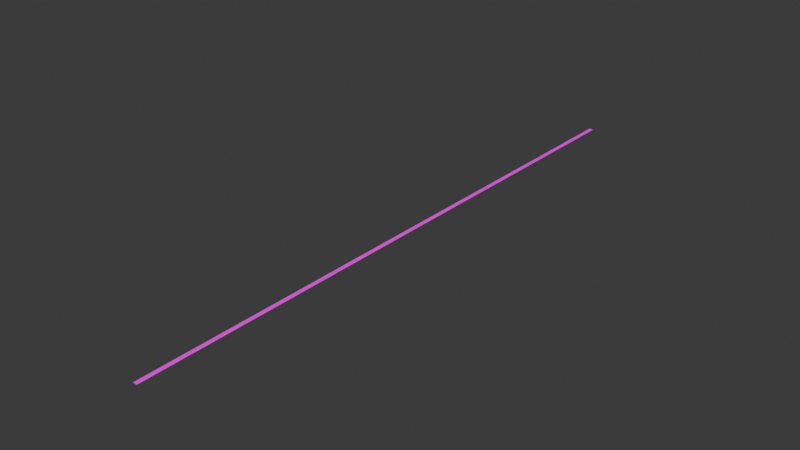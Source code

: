 # Source: base.blend  (saved by Blender 4.4.32; exported with 4.5.12 LTS)
import bpy
from mathutils import Matrix  # noqa: F401  (used for matrix-valued properties, if any)

bpy.ops.wm.read_factory_settings(use_empty=True)
scene = bpy.context.scene
scene.name = 'Scene'

# ---- collections
col_collection = bpy.data.collections.new('Collection'); scene.collection.children.link(col_collection)

# ---- images (referenced by path relative to the original .blend; pixels are not part of the script)
import os
ASSET_DIR = os.environ.get("B2B_ASSET_DIR", "")  # directory of the original .blend (textures are referenced by path, not embedded)
HERE = os.path.dirname(os.path.abspath(__file__))  # packed textures are extracted next to this script under _unpacked/

def load_image(name, relpath, width, height, colorspace="sRGB"):
    """Load a texture the original file referenced (path relative to the .blend, or extracted next to this script)."""
    p = next((c for c in (os.path.join(HERE, relpath), os.path.join(ASSET_DIR, relpath)) if relpath and os.path.exists(c)), "")
    if p:
        img = bpy.data.images.load(p, check_existing=True)
        img.name = name
    else:  # same state as the original file: an image datablock whose file is absent (Cycles renders it pink)
        img = bpy.data.images.new(name, width, height)
        img.source = "FILE"
        img.filepath = "//" + (relpath or name)
    img.colorspace_settings.name = colorspace
    return img
img_asphalt_track_disp_png = load_image('asphalt_track_disp.png', 'asphalt_track_disp_4k.png', 1024, 1024, 'Non-Color')
img_asphalt_track_diff_png = load_image('asphalt_track_diff.png', 'asphalt_track_diff_4k.jpg', 1024, 1024, 'sRGB')
img_asphalt_track_rough_png = load_image('asphalt_track_rough.png', 'asphalt_track_rough_4k.exr', 1024, 1024, 'Non-Color')
img_asphalt_track_nor_gl_png = load_image('asphalt_track_nor_gl.png', 'asphalt_track_nor_gl_4k.exr', 1024, 1024, 'Non-Color')
img_asphalt_kerb_disp_4k_png = load_image('asphalt_kerb_disp_4k.png', 'asphalt_kerb_disp_4k.png', 1024, 1024, 'sRGB')
img_asphalt_kerb_diff_4k_jpg = load_image('asphalt_kerb_diff_4k.jpg', 'asphalt_kerb_diff_4k.jpg', 1024, 1024, 'sRGB')
img_asphalt_kerb_rough_4k_exr = load_image('asphalt_kerb_rough_4k.exr', 'asphalt_kerb_rough_4k.exr', 1024, 1024, 'Linear Rec.709')
img_asphalt_kerb_nor_gl_4k_exr = load_image('asphalt_kerb_nor_gl_4k.exr', 'asphalt_kerb_nor_gl_4k.exr', 1024, 1024, 'Linear Rec.709')
img_forrest_ground_01_diff_4k_png = load_image('forrest_ground_01_diff_4k.png', 'forrest_ground_01_diff_4k.jpg', 1024, 1024, 'sRGB')
img_forrest_ground_01_rough_4k_png = load_image('forrest_ground_01_rough_4k.png', 'forrest_ground_01_rough_4k.jpg', 1024, 1024, 'Non-Color')
img_forrest_ground_01_nor_4k_png = load_image('forrest_ground_01_nor_4k.png', 'forrest_ground_01_nor_gl_4k.exr', 1024, 1024, 'Non-Color')
img_forrest_ground_01_disp_4k_png = load_image('forrest_ground_01_disp_4k.png', 'forrest_ground_01_disp_4k.png', 1024, 1024, 'Non-Color')

# ---- materials (node trees are filled in below, after node groups)
mat_asphalt_track = bpy.data.materials.new('asphalt_track')
mat_asphalt_track.displacement_method = 'DISPLACEMENT'
mat_asphalt_kerb = bpy.data.materials.new('asphalt_kerb')
mat_asphalt_kerb.displacement_method = 'DISPLACEMENT'
mat_forrest_ground_01 = bpy.data.materials.new('forrest_ground_01')
mat_forrest_ground_01.displacement_method = 'DISPLACEMENT'

# ---- material node trees
mat_asphalt_track.use_nodes = True; mat_asphalt_track.node_tree.nodes.clear()
_N = mat_asphalt_track.node_tree.nodes; _L = mat_asphalt_track.node_tree.links
n0 = _N.new('ShaderNodeOutputMaterial'); n0.name = 'Material Output'; n0.location = (306, 145)
n1 = _N.new('ShaderNodeBsdfPrincipled'); n1.name = 'Principled BSDF'; n1.location = (-72, 429)
n1.distribution = 'GGX'
n1.subsurface_method = 'BURLEY'
n1.inputs[3].default_value = 1.45
n1.inputs[27].default_value = (0.0, 0.0, 0.0, 1.0)
n1.inputs[28].default_value = 1.0
n2 = _N.new('ShaderNodeTexImage'); n2.name = 'Image Texture'; n2.location = (85, -600)
n2.label = 'Displacement'
n2.image = img_asphalt_track_disp_png
n3 = _N.new('ShaderNodeDisplacement'); n3.name = 'Displacement'; n3.location = (28, -271)
n3.inputs[1].default_value = 0.0
n3.inputs[2].default_value = 0.0
n4 = _N.new('ShaderNodeTexImage'); n4.name = 'Image Texture.001'; n4.location = (85, -40)
n4.label = 'Base Color'
n4.image = img_asphalt_track_diff_png
n5 = _N.new('ShaderNodeTexImage'); n5.name = 'Image Texture.002'; n5.location = (85, -320)
n5.label = 'Roughness'
n5.image = img_asphalt_track_rough_png
n6 = _N.new('ShaderNodeTexImage'); n6.name = 'Image Texture.003'; n6.location = (85, -880)
n6.label = 'Normal'
n6.image = img_asphalt_track_nor_gl_png
n7 = _N.new('ShaderNodeNormalMap'); n7.name = 'Normal Map'; n7.location = (-322, -211)
n8 = _N.new('ShaderNodeMapping'); n8.name = 'Mapping'; n8.location = (230, -40)
n9 = _N.new('NodeReroute'); n9.name = 'Reroute'; n9.location = (35, -622)
n9.width = 10
n9.socket_idname = 'NodeSocketVector'
n10 = _N.new('ShaderNodeTexCoord'); n10.name = 'Texture Coordinate'; n10.location = (30, -40)
n11 = _N.new('NodeFrame'); n11.name = 'Frame'; n11.location = (-1352, 469)
n11.label = 'Mapping'
n11.width = 400
n12 = _N.new('NodeFrame'); n12.name = 'Frame.001'; n12.location = (-707, 669)
n12.label = 'Textures'
n12.width = 355
n2.parent = n12
n4.parent = n12
n5.parent = n12
n6.parent = n12
n8.parent = n11
n9.parent = n12
n10.parent = n11
_L.new(n1.outputs[0], n0.inputs[0])
_L.new(n2.outputs[0], n3.inputs[0])
_L.new(n3.outputs[0], n0.inputs[2])
_L.new(n4.outputs[0], n1.inputs[0])
_L.new(n5.outputs[0], n1.inputs[2])
_L.new(n6.outputs[0], n7.inputs[1])
_L.new(n7.outputs[0], n1.inputs[5])
_L.new(n9.outputs[0], n4.inputs[0])
_L.new(n9.outputs[0], n5.inputs[0])
_L.new(n9.outputs[0], n2.inputs[0])
_L.new(n9.outputs[0], n6.inputs[0])
_L.new(n8.outputs[0], n9.inputs[0])
_L.new(n10.outputs[2], n8.inputs[0])
n0.is_active_output = True
mat_asphalt_kerb.use_nodes = True; mat_asphalt_kerb.node_tree.nodes.clear()
_N = mat_asphalt_kerb.node_tree.nodes; _L = mat_asphalt_kerb.node_tree.links
n0 = _N.new('ShaderNodeOutputMaterial'); n0.name = 'Material Output'; n0.location = (306, 145)
n1 = _N.new('ShaderNodeBsdfPrincipled'); n1.name = 'Principled BSDF'; n1.location = (-72, 429)
n1.distribution = 'GGX'
n1.subsurface_method = 'BURLEY'
n1.inputs[3].default_value = 1.45
n1.inputs[27].default_value = (0.0, 0.0, 0.0, 1.0)
n1.inputs[28].default_value = 1.0
n2 = _N.new('ShaderNodeTexImage'); n2.name = 'Image Texture'; n2.location = (85, -600)
n2.label = 'Displacement'
n2.image = img_asphalt_kerb_disp_4k_png
n3 = _N.new('ShaderNodeDisplacement'); n3.name = 'Displacement'; n3.location = (28, -271)
n3.inputs[1].default_value = 0.0
n3.inputs[2].default_value = 0.0
n4 = _N.new('ShaderNodeTexImage'); n4.name = 'Image Texture.001'; n4.location = (85, -40)
n4.label = 'Base Color'
n4.image = img_asphalt_kerb_diff_4k_jpg
n5 = _N.new('ShaderNodeTexImage'); n5.name = 'Image Texture.002'; n5.location = (85, -320)
n5.label = 'Roughness'
n5.image = img_asphalt_kerb_rough_4k_exr
n6 = _N.new('ShaderNodeTexImage'); n6.name = 'Image Texture.003'; n6.location = (85, -880)
n6.label = 'Normal'
n6.image = img_asphalt_kerb_nor_gl_4k_exr
n7 = _N.new('ShaderNodeNormalMap'); n7.name = 'Normal Map'; n7.location = (-322, -211)
n8 = _N.new('ShaderNodeMapping'); n8.name = 'Mapping'; n8.location = (230, -40)
n9 = _N.new('NodeReroute'); n9.name = 'Reroute'; n9.location = (35, -622)
n9.width = 10
n9.socket_idname = 'NodeSocketVector'
n10 = _N.new('ShaderNodeTexCoord'); n10.name = 'Texture Coordinate'; n10.location = (30, -40)
n11 = _N.new('NodeFrame'); n11.name = 'Frame'; n11.location = (-1352, 469)
n11.label = 'Mapping'
n11.width = 400
n12 = _N.new('NodeFrame'); n12.name = 'Frame.001'; n12.location = (-707, 669)
n12.label = 'Textures'
n12.width = 355
n2.parent = n12
n4.parent = n12
n5.parent = n12
n6.parent = n12
n8.parent = n11
n9.parent = n12
n10.parent = n11
_L.new(n1.outputs[0], n0.inputs[0])
_L.new(n2.outputs[0], n3.inputs[0])
_L.new(n3.outputs[0], n0.inputs[2])
_L.new(n4.outputs[0], n1.inputs[0])
_L.new(n5.outputs[0], n1.inputs[2])
_L.new(n6.outputs[0], n7.inputs[1])
_L.new(n7.outputs[0], n1.inputs[5])
_L.new(n9.outputs[0], n4.inputs[0])
_L.new(n9.outputs[0], n5.inputs[0])
_L.new(n9.outputs[0], n2.inputs[0])
_L.new(n9.outputs[0], n6.inputs[0])
_L.new(n8.outputs[0], n9.inputs[0])
_L.new(n10.outputs[2], n8.inputs[0])
n0.is_active_output = True
mat_forrest_ground_01.use_nodes = True; mat_forrest_ground_01.node_tree.nodes.clear()
_N = mat_forrest_ground_01.node_tree.nodes; _L = mat_forrest_ground_01.node_tree.links
n0 = _N.new('NodeFrame'); n0.name = 'Frame.001'; n0.location = (-1491, 255)
n0.label = 'Tiling'
n0.width = 530
n1 = _N.new('NodeFrame'); n1.name = 'Textures'; n1.location = (-690, 566)
n1.label = 'Textures'
n1.width = 538
n2 = _N.new('ShaderNodeOutputMaterial'); n2.name = 'Material Output'; n2.location = (704, 147)
n3 = _N.new('ShaderNodeTexCoord'); n3.name = 'Texture Coordinate'; n3.location = (30, -38)
n4 = _N.new('ShaderNodeBsdfPrincipled'); n4.name = 'Principled BSDF'; n4.location = (85, 457)
n4.distribution = 'GGX'
n4.subsurface_method = 'BURLEY'
n4.inputs[3].default_value = 1.45
n4.inputs[27].default_value = (0.0, 0.0, 0.0, 1.0)
n4.inputs[28].default_value = 1.0
n5 = _N.new('ShaderNodeDisplacement'); n5.name = 'Displacement'; n5.location = (164, -440)
n5.inputs[1].default_value = 0.47
n5.inputs[2].default_value = 0.035
n6 = _N.new('ShaderNodeMapping'); n6.name = 'Mapping'; n6.location = (260, -30)
n6.width = 240
n7 = _N.new('ShaderNodeNormalMap'); n7.name = 'Normal Map'; n7.location = (367, -689)
n7.width = 141
n8 = _N.new('ShaderNodeTexImage'); n8.name = 'Image Texture'; n8.location = (42, -30)
n8.width = 289
n8.image = img_forrest_ground_01_diff_4k_png
n9 = _N.new('ShaderNodeTexImage'); n9.name = 'Image Texture.002'; n9.location = (31, -529)
n9.width = 278
n9.image = img_forrest_ground_01_rough_4k_png
n10 = _N.new('ShaderNodeTexImage'); n10.name = 'Image Texture.003'; n10.location = (33, -790)
n10.width = 294
n10.image = img_forrest_ground_01_nor_4k_png
n11 = _N.new('ShaderNodeTexImage'); n11.name = 'Image Texture.006'; n11.location = (30, -1086)
n11.width = 303
n11.image = img_forrest_ground_01_disp_4k_png
n3.parent = n0
n6.parent = n0
n7.parent = n1
n8.parent = n1
n9.parent = n1
n10.parent = n1
n11.parent = n1
_L.new(n4.outputs[0], n2.inputs[0])
_L.new(n6.outputs[0], n8.inputs[0])
_L.new(n10.outputs[0], n7.inputs[1])
_L.new(n6.outputs[0], n9.inputs[0])
_L.new(n6.outputs[0], n10.inputs[0])
_L.new(n11.outputs[0], n5.inputs[0])
_L.new(n6.outputs[0], n11.inputs[0])
_L.new(n3.outputs[2], n6.inputs[0])
_L.new(n8.outputs[0], n4.inputs[0])
_L.new(n7.outputs[0], n4.inputs[5])
_L.new(n9.outputs[0], n4.inputs[2])
_L.new(n5.outputs[0], n2.inputs[2])
n2.is_active_output = True

# ---- world
world_world = bpy.data.worlds.new('World'); scene.world = world_world
world_world.use_nodes = True; world_world.node_tree.nodes.clear()
_N = world_world.node_tree.nodes; _L = world_world.node_tree.links
n0 = _N.new('ShaderNodeOutputWorld'); n0.name = 'World Output'; n0.location = (300, 300)
n1 = _N.new('ShaderNodeBackground'); n1.name = 'Background'; n1.location = (10, 300)
n1.inputs[0].default_value = (0.05088, 0.05088, 0.05088, 1.0)
_L.new(n1.outputs[0], n0.inputs[0])
n0.is_active_output = True
world_world.color = (0.05088, 0.05088, 0.05088)
world_world.sun_shadow_jitter_overblur = 0.0

# ---- meshes
me_plane = bpy.data.meshes.new('Plane')
me_plane.from_pydata([(1.0, 0.1064, 0.0), (-1.0, 0.1064, 0.0), (1.0, -0.1056, 0.0), (0.7143, 0.1064, 0.0), (0.4286, 0.1064, 0.0), (0.1429, 0.1064, 0.0), (-0.1429, 0.1064, 0.0), (-0.4286, 0.1064, 0.0), (-0.7143, 0.1064, 0.0), (0.7143, -0.1056, 0.0), (1.0, 0.1064, 0.0), (1.0, 0.1138, 0.0), (1.0, 0.1212, 0.0), (1.0, 0.1286, 0.0), (1.0, 0.136, 0.0), (1.0, 0.1434, 0.0), (1.0, 0.1508, 0.0), (1.0, 0.1581, 0.0), (1.0, 0.1655, 0.0), (1.0, 0.1729, 0.0), (1.0, 0.1803, 0.0), (1.0, 0.1877, 0.0), (1.0, 0.1951, 0.0), (1.0, 0.2024, 0.0), (1.0, 0.2098, 0.0), (1.0, 0.2172, 0.0), (1.0, 0.2246, 0.0), (1.0, 0.232, 0.0), (1.0, 0.2394, 0.0), (1.0, 0.2468, 0.0), (1.0, 0.2541, 0.0), (1.0, 0.2615, 0.0), (1.0, 0.2689, 0.0), (1.0, 0.2763, 0.0), (1.0, 0.2837, 0.0), (1.0, 0.2911, 0.0), (1.0, 0.2985, 0.0), (1.0, 0.3058, 0.0), (1.0, 0.3132, 0.0), (1.0, 0.3206, 0.0), (-1.0, 0.1064, 0.0), (-0.7143, 0.1064, 0.0), (-0.4286, 0.1064, 0.0), (-0.1429, 0.1064, 0.0), (0.1429, 0.1064, 0.0), (0.4286, 0.1064, 0.0), (0.7143, 0.1064, 0.0), (0.7143, 0.1138, 0.0), (0.7143, 0.1212, 0.0), (0.7143, 0.1286, 0.0), (0.7143, 0.136, 0.0), (0.7143, 0.1434, 0.0), (0.7143, 0.1508, 0.0), (0.7143, 0.1581, 0.0), (0.7143, 0.1655, 0.0), (0.7143, 0.1729, 0.0), (0.7143, 0.1803, 0.0), (0.7143, 0.1877, 0.0), (0.7143, 0.1951, 0.0), (0.7143, 0.2024, 0.0), (0.7143, 0.2098, 0.0), (0.7143, 0.2172, 0.0), (0.7143, 0.2246, 0.0), (0.7143, 0.232, 0.0), (0.7143, 0.2394, 0.0), (0.7143, 0.2468, 0.0), (0.7143, 0.2541, 0.0), (0.7143, 0.2615, 0.0), (0.7143, 0.2689, 0.0), (0.7143, 0.2763, 0.0), (0.7143, 0.2837, 0.0), (0.7143, 0.2911, 0.0), (0.7143, 0.2985, 0.0), (0.7143, 0.3058, 0.0), (0.7143, 0.3132, 0.0), (0.7143, 0.3206, 0.0), (1.0, -0.3234, 0.0), (1.0, -0.316, 0.0), (1.0, -0.3086, 0.0), (1.0, -0.3012, 0.0), (1.0, -0.2938, 0.0), (1.0, -0.2864, 0.0), (1.0, -0.279, 0.0), (1.0, -0.2716, 0.0), (1.0, -0.2642, 0.0), (1.0, -0.2569, 0.0), (1.0, -0.2495, 0.0), (1.0, -0.2421, 0.0), (1.0, -0.2347, 0.0), (1.0, -0.2273, 0.0), (1.0, -0.2199, 0.0), (1.0, -0.2125, 0.0), (1.0, -0.2051, 0.0), (1.0, -0.1977, 0.0), (1.0, -0.1903, 0.0), (1.0, -0.1829, 0.0), (1.0, -0.1755, 0.0), (1.0, -0.1682, 0.0), (1.0, -0.1608, 0.0), (1.0, -0.1534, 0.0), (1.0, -0.146, 0.0), (1.0, -0.1386, 0.0), (1.0, -0.1312, 0.0), (1.0, -0.1238, 0.0), (1.0, -0.1164, 0.0), (0.7143, -0.3234, 0.0), (0.7143, -0.316, 0.0), (0.7143, -0.3086, 0.0), (0.7143, -0.3012, 0.0), (0.7143, -0.2938, 0.0), (0.7143, -0.2864, 0.0), (0.7143, -0.279, 0.0), (0.7143, -0.2716, 0.0), (0.7143, -0.2642, 0.0), (0.7143, -0.2569, 0.0), (0.7143, -0.2495, 0.0), (0.7143, -0.2421, 0.0), (0.7143, -0.2347, 0.0), (0.7143, -0.2273, 0.0), (0.7143, -0.2199, 0.0), (0.7143, -0.2125, 0.0), (0.7143, -0.2051, 0.0), (0.7143, -0.1977, 0.0), (0.7143, -0.1903, 0.0), (0.7143, -0.1829, 0.0), (0.7143, -0.1755, 0.0), (0.7143, -0.1682, 0.0), (0.7143, -0.1608, 0.0), (0.7143, -0.1534, 0.0), (0.7143, -0.146, 0.0), (0.7143, -0.1386, 0.0), (0.7143, -0.1312, 0.0), (0.7143, -0.1238, 0.0), (0.7143, -0.1164, 0.0)], [(40, 1), (8, 41), (7, 42), (6, 43), (5, 44), (4, 45)], [(133, 104, 2, 9), (3, 0, 10, 46), (46, 10, 11, 47), (47, 11, 12, 48), (48, 12, 13, 49), (49, 13, 14, 50), (50, 14, 15, 51), (51, 15, 16, 52), (52, 16, 17, 53), (53, 17, 18, 54), (54, 18, 19, 55), (55, 19, 20, 56), (56, 20, 21, 57), (57, 21, 22, 58), (58, 22, 23, 59), (59, 23, 24, 60), (60, 24, 25, 61), (61, 25, 26, 62), (62, 26, 27, 63), (63, 27, 28, 64), (64, 28, 29, 65), (65, 29, 30, 66), (66, 30, 31, 67), (67, 31, 32, 68), (68, 32, 33, 69), (69, 33, 34, 70), (70, 34, 35, 71), (71, 35, 36, 72), (72, 36, 37, 73), (73, 37, 38, 74), (74, 38, 39, 75), (105, 76, 77, 106), (106, 77, 78, 107), (107, 78, 79, 108), (108, 79, 80, 109), (109, 80, 81, 110), (110, 81, 82, 111), (111, 82, 83, 112), (112, 83, 84, 113), (113, 84, 85, 114), (114, 85, 86, 115), (115, 86, 87, 116), (116, 87, 88, 117), (117, 88, 89, 118), (118, 89, 90, 119), (119, 90, 91, 120), (120, 91, 92, 121), (121, 92, 93, 122), (122, 93, 94, 123), (123, 94, 95, 124), (124, 95, 96, 125), (125, 96, 97, 126), (126, 97, 98, 127), (127, 98, 99, 128), (128, 99, 100, 129), (129, 100, 101, 130), (130, 101, 102, 131), (131, 102, 103, 132), (132, 103, 104, 133)])
me_plane.polygons.foreach_set('material_index', [2, 0, 2, 2, 2, 2, 2, 2, 2, 2, 2, 2, 2, 2, 2, 2, 2, 2, 2, 2, 2, 2, 2, 2, 2, 2, 2, 2, 2, 2, 2, 2, 2, 2, 2, 2, 2, 2, 2, 2, 2, 2, 2, 2, 2, 2, 2, 2, 2, 2, 2, 2, 2, 2, 2, 2, 2, 2, 2])
_uv = me_plane.uv_layers.new(name='UVMap')
_uv.uv.foreach_set('vector', [0.8571, 0.4418, 1.0, 0.4418, 1.0, 0.4472, 0.8571, 0.4472, 0.8571, 0.5532, 1.0, 0.5532, 1.0, 0.5532, 0.8571, 0.5532, 0.8571, 0.5532, 1.0, 0.5532, 1.0, 0.5569, 0.8571, 0.5569, 0.8571, 0.5569, 1.0, 0.5569, 1.0, 0.5606, 0.8571, 0.5606, 0.8571, 0.5606, 1.0, 0.5606, 1.0, 0.5643, 0.8571, 0.5643, 0.8571, 0.5643, 1.0, 0.5643, 1.0, 0.568, 0.8571, 0.568, 0.8571, 0.568, 1.0, 0.568, 1.0, 0.5717, 0.8571, 0.5717, 0.8571, 0.5717, 1.0, 0.5717, 1.0, 0.5754, 0.8571, 0.5754, 0.8571, 0.5754, 1.0, 0.5754, 1.0, 0.5791, 0.8571, 0.5791, 0.8571, 0.5791, 1.0, 0.5791, 1.0, 0.5828, 0.8571, 0.5828, 0.8571, 0.5828, 1.0, 0.5828, 1.0, 0.5865, 0.8571, 0.5865, 0.8571, 0.5865, 1.0, 0.5865, 1.0, 0.5901, 0.8571, 0.5901, 0.8571, 0.5901, 1.0, 0.5901, 1.0, 0.5938, 0.8571, 0.5938, 0.8571, 0.5938, 1.0, 0.5938, 1.0, 0.5975, 0.8571, 0.5975, 0.8571, 0.5975, 1.0, 0.5975, 1.0, 0.6012, 0.8571, 0.6012, 0.8571, 0.6012, 1.0, 0.6012, 1.0, 0.6049, 0.8571, 0.6049, 0.8571, 0.6049, 1.0, 0.6049, 1.0, 0.6086, 0.8571, 0.6086, 0.8571, 0.6086, 1.0, 0.6086, 1.0, 0.6123, 0.8571, 0.6123, 0.8571, 0.6123, 1.0, 0.6123, 1.0, 0.616, 0.8571, 0.616, 0.8571, 0.616, 1.0, 0.616, 1.0, 0.6197, 0.8571, 0.6197, 0.8571, 0.6197, 1.0, 0.6197, 1.0, 0.6234, 0.8571, 0.6234, 0.8571, 0.6234, 1.0, 0.6234, 1.0, 0.6271, 0.8571, 0.6271, 0.8571, 0.6271, 1.0, 0.6271, 1.0, 0.6308, 0.8571, 0.6308, 0.8571, 0.6308, 1.0, 0.6308, 1.0, 0.6345, 0.8571, 0.6345, 0.8571, 0.6345, 1.0, 0.6345, 1.0, 0.6381, 0.8571, 0.6381, 0.8571, 0.6381, 1.0, 0.6381, 1.0, 0.6418, 0.8571, 0.6418, 0.8571, 0.6418, 1.0, 0.6418, 1.0, 0.6455, 0.8571, 0.6455, 0.8571, 0.6455, 1.0, 0.6455, 1.0, 0.6492, 0.8571, 0.6492, 0.8571, 0.6492, 1.0, 0.6492, 1.0, 0.6529, 0.8571, 0.6529, 0.8571, 0.6529, 1.0, 0.6529, 1.0, 0.6566, 0.8571, 0.6566, 0.8571, 0.6566, 1.0, 0.6566, 1.0, 0.6603, 0.8571, 0.6603, 0.8571, 0.3383, 1.0, 0.3383, 1.0, 0.342, 0.8571, 0.342, 0.8571, 0.342, 1.0, 0.342, 1.0, 0.3457, 0.8571, 0.3457, 0.8571, 0.3457, 1.0, 0.3457, 1.0, 0.3494, 0.8571, 0.3494, 0.8571, 0.3494, 1.0, 0.3494, 1.0, 0.3531, 0.8571, 0.3531, 0.8571, 0.3531, 1.0, 0.3531, 1.0, 0.3568, 0.8571, 0.3568, 0.8571, 0.3568, 1.0, 0.3568, 1.0, 0.3605, 0.8571, 0.3605, 0.8571, 0.3605, 1.0, 0.3605, 1.0, 0.3642, 0.8571, 0.3642, 0.8571, 0.3642, 1.0, 0.3642, 1.0, 0.3679, 0.8571, 0.3679, 0.8571, 0.3679, 1.0, 0.3679, 1.0, 0.3716, 0.8571, 0.3716, 0.8571, 0.3716, 1.0, 0.3716, 1.0, 0.3753, 0.8571, 0.3753, 0.8571, 0.3753, 1.0, 0.3753, 1.0, 0.379, 0.8571, 0.379, 0.8571, 0.379, 1.0, 0.379, 1.0, 0.3827, 0.8571, 0.3827, 0.8571, 0.3827, 1.0, 0.3827, 1.0, 0.3864, 0.8571, 0.3864, 0.8571, 0.3864, 1.0, 0.3864, 1.0, 0.3901, 0.8571, 0.3901, 0.8571, 0.3901, 1.0, 0.3901, 1.0, 0.3937, 0.8571, 0.3937, 0.8571, 0.3937, 1.0, 0.3937, 1.0, 0.3974, 0.8571, 0.3974, 0.8571, 0.3974, 1.0, 0.3974, 1.0, 0.4011, 0.8571, 0.4011, 0.8571, 0.4011, 1.0, 0.4011, 1.0, 0.4048, 0.8571, 0.4048, 0.8571, 0.4048, 1.0, 0.4048, 1.0, 0.4085, 0.8571, 0.4085, 0.8571, 0.4085, 1.0, 0.4085, 1.0, 0.4122, 0.8571, 0.4122, 0.8571, 0.4122, 1.0, 0.4122, 1.0, 0.4159, 0.8571, 0.4159, 0.8571, 0.4159, 1.0, 0.4159, 1.0, 0.4196, 0.8571, 0.4196, 0.8571, 0.4196, 1.0, 0.4196, 1.0, 0.4233, 0.8571, 0.4233, 0.8571, 0.4233, 1.0, 0.4233, 1.0, 0.427, 0.8571, 0.427, 0.8571, 0.427, 1.0, 0.427, 1.0, 0.4307, 0.8571, 0.4307, 0.8571, 0.4307, 1.0, 0.4307, 1.0, 0.4344, 0.8571, 0.4344, 0.8571, 0.4344, 1.0, 0.4344, 1.0, 0.4381, 0.8571, 0.4381, 0.8571, 0.4381, 1.0, 0.4381, 1.0, 0.4418, 0.8571, 0.4418])
me_plane.materials.append(mat_asphalt_track)
me_plane.materials.append(mat_asphalt_kerb)
me_plane.materials.append(mat_forrest_ground_01)
me_plane.update()
me_plane_001 = bpy.data.meshes.new('Plane.001')
me_plane_001.from_pydata([(1.0, -0.0975, 0.0), (1.0, 0.09781, 0.0), (0.7143, -0.0975, 0.0), (0.7143, 0.09781, 0.0)], [], [(2, 0, 1, 3)])
_uv = me_plane_001.uv_layers.new(name='UVMap')
_uv.uv.foreach_set('vector', [0.8571, 0.4513, 1.0, 0.4513, 1.0, 0.5489, 0.8571, 0.5489])
me_plane_001.materials.append(mat_asphalt_track)
me_plane_001.materials.append(mat_asphalt_kerb)
me_plane_001.materials.append(mat_forrest_ground_01)
me_plane_001.update()
me_plane_002 = bpy.data.meshes.new('Plane.002')
me_plane_002.from_pydata([(1.0, -0.0975, 0.0), (1.0, 0.09781, 0.0), (1.0, 0.1064, 0.0), (1.0, -0.1056, 0.0), (0.7143, -0.0975, 0.0), (0.7143, 0.09781, 0.0), (0.7143, 0.1064, 0.0), (0.7143, -0.1056, 0.0)], [], [(7, 3, 0, 4), (5, 1, 2, 6)])
me_plane_002.polygons.foreach_set('material_index', [1, 1])
_uv = me_plane_002.uv_layers.new(name='UVMap')
_uv.uv.foreach_set('vector', [0.8571, 0.4472, 1.0, 0.4472, 1.0, 0.4513, 0.8571, 0.4513, 0.8571, 0.5489, 1.0, 0.5489, 1.0, 0.5532, 0.8571, 0.5532])
me_plane_002.materials.append(mat_asphalt_track)
me_plane_002.materials.append(mat_asphalt_kerb)
me_plane_002.materials.append(mat_forrest_ground_01)
me_plane_002.update()

# ---- objects
ob_1grass_ground = bpy.data.objects.new('1GRASS_ground', me_plane)
ob_2road_track = bpy.data.objects.new('2ROAD_track', me_plane_001)
ob_3kerb_kerb = bpy.data.objects.new('3KERB_kerb', me_plane_002)

# ---- transforms, parenting, visibility, modifiers, constraints
ob_1grass_ground.location = (0.0, 0.0, 0.0)
ob_1grass_ground.scale = (1.0, 61.6, 1.0)
_m = ob_1grass_ground.modifiers.new('Array', 'ARRAY')
_m.count = 1
_m.relative_offset_displace = (0.1, 0.0, 0.0)
_m.use_merge_vertices = True
ob_2road_track.location = (0.0, 0.0, 0.0)
ob_2road_track.scale = (1.0, 61.6, 1.0)
_m = ob_2road_track.modifiers.new('Array', 'ARRAY')
_m.count = 1
_m.use_merge_vertices = True
_m.merge_threshold = 0.0
ob_3kerb_kerb.location = (0.0, 0.0, 0.0)
ob_3kerb_kerb.scale = (1.0, 61.6, 1.0)
_m = ob_3kerb_kerb.modifiers.new('Array', 'ARRAY')
_m.count = 1
_m.use_merge_vertices = True
_m.merge_threshold = 0.0

# ---- collection membership
col_collection.objects.link(ob_1grass_ground)
col_collection.objects.link(ob_2road_track)
col_collection.objects.link(ob_3kerb_kerb)

# ---- scene / render settings (as saved in the file)
scene.frame_start = 1; scene.frame_end = 250; scene.frame_set(1)
scene.render.engine = 'BLENDER_EEVEE_NEXT'
bpy.context.view_layer.update()

# ---- added for rendering (the .blend has no active camera and no usable light): camera, sun
cam_auto = bpy.data.cameras.new('AutoCamera')
cam_auto.lens = 50.0
cam_auto.sensor_width = 36.0
cam_auto.clip_end = 1000.0
ob_auto_camera = bpy.data.objects.new('AutoCamera', cam_auto)
scene.collection.objects.link(ob_auto_camera)
ob_auto_camera.location = (36.7496, -44.185, 29.3997)
ob_auto_camera.rotation_euler = (1.09748, -7.21219e-08, 0.694738)
scene.camera = ob_auto_camera
light_auto_sun = bpy.data.lights.new('AutoSun', 'SUN')
light_auto_sun.energy = 3.0
light_auto_sun.angle = 0.0523599
ob_auto_sun = bpy.data.objects.new('AutoSun', light_auto_sun)
scene.collection.objects.link(ob_auto_sun)
ob_auto_sun.rotation_euler = (0.872665, 0.174533, 0.523599)
bpy.context.view_layer.update()
